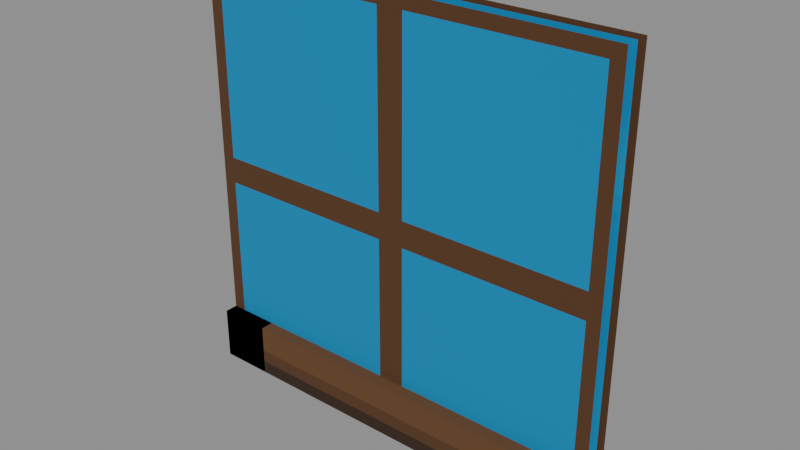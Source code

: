 # Source: Decorative_Sets_Prototype_Windows_Prototype_Window_Edge_Bottom.blend  (saved by Blender 5.0.119; exported with 4.5.12 LTS)
import bpy
from mathutils import Matrix  # noqa: F401  (used for matrix-valued properties, if any)

bpy.ops.wm.read_factory_settings(use_empty=True)
scene = bpy.context.scene
scene.name = 'Scene'

# ---- collections
col_widgets = bpy.data.collections.new('Widgets'); scene.collection.children.link(col_widgets)
col_widgets.hide_viewport = True

# ---- images (referenced by path relative to the original .blend; pixels are not part of the script)
import os
ASSET_DIR = os.environ.get("B2B_ASSET_DIR", "")  # directory of the original .blend (textures are referenced by path, not embedded)
HERE = os.path.dirname(os.path.abspath(__file__))  # packed textures are extracted next to this script under _unpacked/

def load_image(name, relpath, width, height, colorspace="sRGB"):
    """Load a texture the original file referenced (path relative to the .blend, or extracted next to this script)."""
    p = next((c for c in (os.path.join(HERE, relpath), os.path.join(ASSET_DIR, relpath)) if relpath and os.path.exists(c)), "")
    if p:
        img = bpy.data.images.load(p, check_existing=True)
        img.name = name
    else:  # same state as the original file: an image datablock whose file is absent (Cycles renders it pink)
        img = bpy.data.images.new(name, width, height)
        img.source = "FILE"
        img.filepath = "//" + (relpath or name)
    img.colorspace_settings.name = colorspace
    return img
img_image_0 = load_image('Image_0', '_unpacked/Image_0.40cd45f6.png', 256, 128, 'sRGB')

# ---- materials (node trees are filled in below, after node groups)
mat_material_0 = bpy.data.materials.new('Material_0')

# ---- material node trees
mat_material_0.use_nodes = True; mat_material_0.node_tree.nodes.clear()
_N = mat_material_0.node_tree.nodes; _L = mat_material_0.node_tree.links
n0 = _N.new('ShaderNodeBsdfPrincipled'); n0.name = 'Principled BSDF'; n0.location = (10, 300)
n0.inputs[2].default_value = 1.0
n1 = _N.new('ShaderNodeOutputMaterial'); n1.name = 'Material Output'; n1.location = (300, 300)
n2 = _N.new('NodeFrame'); n2.name = 'Frame'; n2.location = (0, 0)
n2.label = 'Alpha Clip'
n2.width = 150
n3 = _N.new('ShaderNodeMath'); n3.name = 'Math'; n3.location = (-340, -20)
n3.operation = 'SUBTRACT'
n3.inputs[0].default_value = 1.0
n4 = _N.new('ShaderNodeMath'); n4.name = 'Math.001'; n4.location = (-540, -20)
n4.operation = 'LESS_THAN'
n4.inputs[1].default_value = 0.05
n5 = _N.new('ShaderNodeTexImage'); n5.name = 'Image Texture'; n5.location = (-840, 210)
n5.label = 'BASE COLOR'
n5.image = img_image_0
n5.interpolation = 'Closest'
n5.extension = 'EXTEND'
n3.parent = n2
n4.parent = n2
_L.new(n0.outputs[0], n1.inputs[0])
_L.new(n3.outputs[0], n0.inputs[4])
_L.new(n4.outputs[0], n3.inputs[1])
_L.new(n5.outputs[0], n0.inputs[0])
_L.new(n5.outputs[1], n4.inputs[0])
n1.is_active_output = True

# ---- meshes
me_mesh_0 = bpy.data.meshes.new('Mesh_0')
me_mesh_0.from_pydata([(1.0, -6.25e-05, 1.0), (1.0, 0.0, 1.0), (1.0, -6.25e-05, -1.0), (1.0, 0.0, -1.0), (-1.0, 0.0, 1.0), (-1.0, -6.25e-05, 1.0), (-1.0, 0.0, -1.0), (-1.0, -6.25e-05, -1.0), (-1.0, 0.0, 1.0), (1.0, 0.0, 1.0), (-1.0, -6.25e-05, 1.0), (1.0, -6.25e-05, 1.0), (-1.0, -6.25e-05, -1.0), (1.0, -6.25e-05, -1.0), (-1.0, 0.0, -1.0), (1.0, 0.0, -1.0), (-1.0, -6.25e-05, 1.0), (1.0, -6.25e-05, 1.0), (-1.0, -6.25e-05, -1.0), (1.0, -6.25e-05, -1.0), (1.0, 0.0, 1.0), (-1.0, 0.0, 1.0), (1.0, 0.0, -1.0), (-1.0, 0.0, -1.0), (1.0, -0.1251, 1.0), (1.0, -0.125, 1.0), (1.0, -0.1251, -1.0), (1.0, -0.125, -1.0), (-1.0, -0.125, 1.0), (-1.0, -0.1251, 1.0), (-1.0, -0.125, -1.0), (-1.0, -0.1251, -1.0), (-1.0, -0.125, 1.0), (1.0, -0.125, 1.0), (-1.0, -0.1251, 1.0), (1.0, -0.1251, 1.0), (-1.0, -0.1251, -1.0), (1.0, -0.1251, -1.0), (-1.0, -0.125, -1.0), (1.0, -0.125, -1.0), (-1.0, -0.1251, 1.0), (1.0, -0.1251, 1.0), (-1.0, -0.1251, -1.0), (1.0, -0.1251, -1.0), (1.0, -0.125, 1.0), (-1.0, -0.125, 1.0), (1.0, -0.125, -1.0), (-1.0, -0.125, -1.0), (0.75, -0.1875, -0.75), (0.75, 0.0625, -0.75), (0.75, -0.1875, -1.0), (0.75, 0.0625, -1.0), (-0.75, 0.0625, -0.75), (-0.75, -0.1875, -0.75), (-0.75, 0.0625, -1.0), (-0.75, -0.1875, -1.0), (-0.75, 0.0625, -0.75), (0.75, 0.0625, -0.75), (-0.75, -0.1875, -0.75), (0.75, -0.1875, -0.75), (-0.75, -0.1875, -1.0), (0.75, -0.1875, -1.0), (-0.75, 0.0625, -1.0), (0.75, 0.0625, -1.0), (-0.75, -0.1875, -0.75), (0.75, -0.1875, -0.75), (-0.75, -0.1875, -1.0), (0.75, -0.1875, -1.0), (0.75, 0.0625, -0.75), (-0.75, 0.0625, -0.75), (0.75, 0.0625, -1.0), (-0.75, 0.0625, -1.0), (1.0, -0.06256, 1.0), (1.0, -0.0625, 1.0), (1.0, -0.06256, -1.0), (1.0, -0.0625, -1.0), (-1.0, -0.0625, 1.0), (-1.0, -0.06256, 1.0), (-1.0, -0.0625, -1.0), (-1.0, -0.06256, -1.0), (-1.0, -0.0625, 1.0), (1.0, -0.0625, 1.0), (-1.0, -0.06256, 1.0), (1.0, -0.06256, 1.0), (-1.0, -0.06256, -1.0), (1.0, -0.06256, -1.0), (-1.0, -0.0625, -1.0), (1.0, -0.0625, -1.0), (-1.0, -0.06256, 1.0), (1.0, -0.06256, 1.0), (-1.0, -0.06256, -1.0), (1.0, -0.06256, -1.0), (1.0, -0.0625, 1.0), (-1.0, -0.0625, 1.0), (1.0, -0.0625, -1.0), (-1.0, -0.0625, -1.0), (1.0, 0.0625, -1.0), (1.0, -0.1875, -1.0), (0.7502, 0.0625, -1.0), (0.7502, -0.1875, -1.0), (1.0, -0.1875, -0.75), (1.0, 0.0625, -0.75), (0.7501, -0.1875, -0.75), (0.7501, 0.0625, -0.75), (1.0, -0.1875, -0.75), (1.0, -0.1875, -1.0), (1.0, 0.0625, -0.75), (1.0, 0.0625, -1.0), (0.7501, 0.0625, -0.75), (0.7502, 0.0625, -1.0), (0.7501, -0.1875, -0.75), (0.7502, -0.1875, -1.0), (1.0, 0.0625, -0.75), (1.0, 0.0625, -1.0), (0.7501, 0.0625, -0.75), (0.7502, 0.0625, -1.0), (1.0, -0.1875, -1.0), (1.0, -0.1875, -0.75), (0.7502, -0.1875, -1.0), (0.7501, -0.1875, -0.75), (-1.0, 0.0625, -1.0), (-1.0, -0.1875, -1.0), (-0.7502, 0.0625, -1.0), (-0.7502, -0.1875, -1.0), (-1.0, -0.1875, -0.75), (-1.0, 0.0625, -0.75), (-0.7501, -0.1875, -0.75), (-0.7501, 0.0625, -0.75), (-1.0, -0.1875, -0.75), (-1.0, -0.1875, -1.0), (-1.0, 0.0625, -0.75), (-1.0, 0.0625, -1.0), (-0.7501, 0.0625, -0.75), (-0.7502, 0.0625, -1.0), (-0.7501, -0.1875, -0.75), (-0.7502, -0.1875, -1.0), (-1.0, 0.0625, -0.75), (-1.0, 0.0625, -1.0), (-0.7501, 0.0625, -0.75), (-0.7502, 0.0625, -1.0), (-1.0, -0.1875, -1.0), (-1.0, -0.1875, -0.75), (-0.7502, -0.1875, -1.0), (-0.7501, -0.1875, -0.75)], [], [(0, 2, 1), (2, 3, 1), (4, 6, 5), (6, 7, 5), (8, 10, 9), (10, 11, 9), (12, 14, 13), (14, 15, 13), (16, 18, 17), (18, 19, 17), (20, 22, 21), (22, 23, 21), (24, 26, 25), (26, 27, 25), (28, 30, 29), (30, 31, 29), (32, 34, 33), (34, 35, 33), (36, 38, 37), (38, 39, 37), (40, 42, 41), (42, 43, 41), (44, 46, 45), (46, 47, 45), (48, 50, 49), (50, 51, 49), (52, 54, 53), (54, 55, 53), (56, 58, 57), (58, 59, 57), (60, 62, 61), (62, 63, 61), (64, 66, 65), (66, 67, 65), (68, 70, 69), (70, 71, 69), (72, 74, 73), (74, 75, 73), (76, 78, 77), (78, 79, 77), (80, 82, 81), (82, 83, 81), (84, 86, 85), (86, 87, 85), (88, 90, 89), (90, 91, 89), (92, 94, 93), (94, 95, 93), (96, 98, 97), (98, 99, 97), (100, 102, 101), (102, 103, 101), (104, 106, 105), (106, 107, 105), (108, 110, 109), (110, 111, 109), (112, 114, 113), (114, 115, 113), (116, 118, 117), (118, 119, 117), (120, 122, 121), (122, 123, 121), (124, 126, 125), (126, 127, 125), (128, 130, 129), (130, 131, 129), (132, 134, 133), (134, 135, 133), (136, 138, 137), (138, 139, 137), (140, 142, 141), (142, 143, 141)])
me_mesh_0.polygons.foreach_set('use_smooth', [0, 0, 0, 0, 0, 0, 0, 0, 0, 0, 0, 0, 0, 0, 0, 0, 0, 0, 0, 0, 0, 0, 0, 0, 0, 0, 0, 0, 0, 0, 0, 0, 0, 0, 0, 0, 0, 0, 0, 0, 0, 0, 0, 0, 0, 0, 0, 0, 1, 1, 1, 1, 1, 1, 1, 1, 0, 0, 0, 0, 1, 1, 1, 1, 0, 0, 0, 0, 1, 1, 1, 1])
_uv = me_mesh_0.uv_layers.new(name='UVMap')
_uv.uv.foreach_set('vector', [0.0, 1.0, 0.0, 1.0, 0.0, 1.0, 0.0, 1.0, 0.0, 1.0, 0.0, 1.0, 0.0, 1.0, 0.0, 1.0, 0.0, 1.0, 0.0, 1.0, 0.0, 1.0, 0.0, 1.0, 0.0, 1.0, 0.0, 1.0, 0.0, 1.0, 0.0, 1.0, 0.0, 1.0, 0.0, 1.0, 0.0, 1.0, 0.0, 1.0, 0.0, 1.0, 0.0, 1.0, 0.0, 1.0, 0.0, 1.0, 0.0, 0.75, 0.0, 0.5, 0.125, 0.75, 0.0, 0.5, 0.125, 0.5, 0.125, 0.75, 0.0, 1.0, 0.0, 1.0, 0.0, 1.0, 0.0, 1.0, 0.0, 1.0, 0.0, 1.0, 0.0, 1.0, 0.0, 1.0, 0.0, 1.0, 0.0, 1.0, 0.0, 1.0, 0.0, 1.0, 0.0, 1.0, 0.0, 1.0, 0.0, 1.0, 0.0, 1.0, 0.0, 1.0, 0.0, 1.0, 0.0, 1.0, 0.0, 1.0, 0.0, 1.0, 0.0, 1.0, 0.0, 1.0, 0.0, 1.0, 0.0, 1.0, 0.0, 1.0, 0.0, 1.0, 0.0, 1.0, 0.0, 1.0, 0.0, 1.0, 0.0, 0.75, 0.0, 0.5, 0.125, 0.75, 0.0, 0.5, 0.125, 0.5, 0.125, 0.75, 0.0, 1.0, 0.0, 1.0, 0.0, 1.0, 0.0, 1.0, 0.0, 1.0, 0.0, 1.0, 0.07422, 0.3047, 0.07422, 0.2734, 0.08984, 0.3047, 0.07422, 0.2734, 0.08984, 0.2734, 0.08984, 0.3047, 0.07422, 0.3047, 0.07422, 0.2734, 0.08984, 0.3047, 0.07422, 0.2734, 0.08984, 0.2734, 0.08984, 0.3047, 0.08984, 0.3281, 0.08984, 0.2969, 0.1836, 0.3281, 0.08984, 0.2969, 0.1836, 0.2969, 0.1836, 0.3281, 0.08984, 0.2812, 0.08984, 0.25, 0.1836, 0.2812, 0.08984, 0.25, 0.1836, 0.25, 0.1836, 0.2812, 0.08984, 0.3125, 0.08984, 0.2812, 0.1836, 0.3125, 0.08984, 0.2812, 0.1836, 0.2812, 0.1836, 0.3125, 0.08984, 0.3125, 0.08984, 0.2812, 0.1836, 0.3125, 0.08984, 0.2812, 0.1836, 0.2812, 0.1836, 0.3125, 0.0, 1.0, 0.0, 1.0, 0.0, 1.0, 0.0, 1.0, 0.0, 1.0, 0.0, 1.0, 0.0, 1.0, 0.0, 1.0, 0.0, 1.0, 0.0, 1.0, 0.0, 1.0, 0.0, 1.0, 0.0, 1.0, 0.0, 1.0, 0.0, 1.0, 0.0, 1.0, 0.0, 1.0, 0.0, 1.0, 0.0, 1.0, 0.0, 1.0, 0.0, 1.0, 0.0, 1.0, 0.0, 1.0, 0.0, 1.0, 0.0, 1.0, 0.0, 0.75, 0.125, 1.0, 0.0, 0.75, 0.125, 0.75, 0.125, 1.0, 0.0, 1.0, 0.0, 1.0, 0.0, 1.0, 0.0, 1.0, 0.0, 1.0, 0.0, 1.0, 0.03125, 0.3125, 0.03125, 0.2812, 0.04688, 0.3125, 0.03125, 0.2812, 0.04688, 0.2812, 0.04688, 0.3125, 0.03125, 0.3125, 0.03125, 0.2812, 0.04688, 0.3125, 0.03125, 0.2812, 0.04688, 0.2812, 0.04688, 0.3125, 0.04688, 0.3438, 0.04688, 0.3125, 0.0625, 0.3438, 0.04688, 0.3125, 0.0625, 0.3125, 0.0625, 0.3438, 0.04688, 0.2812, 0.04688, 0.25, 0.0625, 0.2812, 0.04688, 0.25, 0.0625, 0.25, 0.0625, 0.2812, 0.0625, 0.3125, 0.0625, 0.2812, 0.04688, 0.3125, 0.0625, 0.2812, 0.04688, 0.2812, 0.04688, 0.3125, 0.04688, 0.3125, 0.04688, 0.2812, 0.0625, 0.3125, 0.04688, 0.2812, 0.0625, 0.2812, 0.0625, 0.3125, 0.03125, 0.3125, 0.03125, 0.2812, 0.04688, 0.3125, 0.03125, 0.2812, 0.04688, 0.2812, 0.04688, 0.3125, 0.03125, 0.3125, 0.03125, 0.2812, 0.04688, 0.3125, 0.03125, 0.2812, 0.04688, 0.2812, 0.04688, 0.3125, 0.04688, 0.3438, 0.04688, 0.3125, 0.0625, 0.3438, 0.04688, 0.3125, 0.0625, 0.3125, 0.0625, 0.3438, 0.04688, 0.2812, 0.04688, 0.25, 0.0625, 0.2812, 0.04688, 0.25, 0.0625, 0.25, 0.0625, 0.2812, 0.0625, 0.3125, 0.0625, 0.2812, 0.04688, 0.3125, 0.0625, 0.2812, 0.04688, 0.2812, 0.04688, 0.3125, 0.04688, 0.3125, 0.04688, 0.2812, 0.0625, 0.3125, 0.04688, 0.2812, 0.0625, 0.2812, 0.0625, 0.3125])
me_mesh_0.materials.append(mat_material_0)
me_mesh_0.update()
me_mesh_0.normals_split_custom_set([tuple(v) for v in zip(*[iter([1.0, 0.0, 0.0, 1.0, 0.0, 0.0, 1.0, 0.0, 0.0, 1.0, 0.0, 0.0, 1.0, 0.0, 0.0, 1.0, 0.0, 0.0, -1.0, 0.0, 0.0, -1.0, 0.0, 0.0, -1.0, 0.0, 0.0, -1.0, 0.0, 0.0, -1.0, 0.0, 0.0, -1.0, 0.0, 0.0, 0.0, 0.0, 1.0, 0.0, 0.0, 1.0, 0.0, 0.0, 1.0, 0.0, 0.0, 1.0, 0.0, 0.0, 1.0, 0.0, 0.0, 1.0, 0.0, 0.0, -1.0, 0.0, 0.0, -1.0, 0.0, 0.0, -1.0, 0.0, 0.0, -1.0, 0.0, 0.0, -1.0, 0.0, 0.0, -1.0, 0.0, -1.0, 0.0, 0.0, -1.0, 0.0, 0.0, -1.0, 0.0, 0.0, -1.0, 0.0, 0.0, -1.0, 0.0, 0.0, -1.0, 0.0, 0.0, 1.0, 0.0, 0.0, 1.0, 0.0, 0.0, 1.0, 0.0, 0.0, 1.0, 0.0, 0.0, 1.0, 0.0, 0.0, 1.0, 0.0, 1.0, 0.0, 0.0, 1.0, 0.0, 0.0, 1.0, 0.0, 0.0, 1.0, 0.0, 0.0, 1.0, 0.0, 0.0, 1.0, 0.0, 0.0, -1.0, 0.0, 0.0, -1.0, 0.0, 0.0, -1.0, 0.0, 0.0, -1.0, 0.0, 0.0, -1.0, 0.0, 0.0, -1.0, 0.0, 0.0, 0.0, 0.0, 1.0, 0.0, 0.0, 1.0, 0.0, 0.0, 1.0, 0.0, 0.0, 1.0, 0.0, 0.0, 1.0, 0.0, 0.0, 1.0, 0.0, 0.0, -1.0, 0.0, 0.0, -1.0, 0.0, 0.0, -1.0, 0.0, 0.0, -1.0, 0.0, 0.0, -1.0, 0.0, 0.0, -1.0, 0.0, -1.0, 0.0, 0.0, -1.0, 0.0, 0.0, -1.0, 0.0, 0.0, -1.0, 0.0, 0.0, -1.0, 0.0, 0.0, -1.0, 0.0, 0.0, 1.0, 0.0, 0.0, 1.0, 0.0, 0.0, 1.0, 0.0, 0.0, 1.0, 0.0, 0.0, 1.0, 0.0, 0.0, 1.0, 0.0, 1.0, 0.0, 0.0, 1.0, 0.0, 0.0, 1.0, 0.0, 0.0, 1.0, 0.0, 0.0, 1.0, 0.0, 0.0, 1.0, 0.0, 0.0, -1.0, 0.0, 0.0, -1.0, 0.0, 0.0, -1.0, 0.0, 0.0, -1.0, 0.0, 0.0, -1.0, 0.0, 0.0, -1.0, 0.0, 0.0, 0.0, 0.0, 1.0, 0.0, 0.0, 1.0, 0.0, 0.0, 1.0, 0.0, 0.0, 1.0, 0.0, 0.0, 1.0, 0.0, 0.0, 1.0, 0.0, 0.0, -1.0, 0.0, 0.0, -1.0, 0.0, 0.0, -1.0, 0.0, 0.0, -1.0, 0.0, 0.0, -1.0, 0.0, 0.0, -1.0, 0.0, -1.0, 0.0, 0.0, -1.0, 0.0, 0.0, -1.0, 0.0, 0.0, -1.0, 0.0, 0.0, -1.0, 0.0, 0.0, -1.0, 0.0, 0.0, 1.0, 0.0, 0.0, 1.0, 0.0, 0.0, 1.0, 0.0, 0.0, 1.0, 0.0, 0.0, 1.0, 0.0, 0.0, 1.0, 0.0, 1.0, 0.0, 0.0, 1.0, 0.0, 0.0, 1.0, 0.0, 0.0, 1.0, 0.0, 0.0, 1.0, 0.0, 0.0, 1.0, 0.0, 0.0, -1.0, 0.0, 0.0, -1.0, 0.0, 0.0, -1.0, 0.0, 0.0, -1.0, 0.0, 0.0, -1.0, 0.0, 0.0, -1.0, 0.0, 0.0, 0.0, 0.0, 1.0, 0.0, 0.0, 1.0, 0.0, 0.0, 1.0, 0.0, 0.0, 1.0, 0.0, 0.0, 1.0, 0.0, 0.0, 1.0, 0.0, 0.0, -1.0, 0.0, 0.0, -1.0, 0.0, 0.0, -1.0, 0.0, 0.0, -1.0, 0.0, 0.0, -1.0, 0.0, 0.0, -1.0, 0.0, -1.0, 0.0, 0.0, -1.0, 0.0, 0.0, -1.0, 0.0, 0.0, -1.0, 0.0, 0.0, -1.0, 0.0, 0.0, -1.0, 0.0, 0.0, 1.0, 0.0, 0.0, 1.0, 0.0, 0.0, 1.0, 0.0, 0.0, 1.0, 0.0, 0.0, 1.0, 0.0, 0.0, 1.0, 0.0, 0.0001346, 1.191e-07, -1.0, 0.0001348, 2.106e-07, -1.0, 0.0001353, 2.151e-07, -1.0, 0.0001348, 2.106e-07, -1.0, 0.000135, 7.533e-07, -1.0, 0.0001353, 2.151e-07, -1.0, -3.997e-05, -1.894e-07, 1.0, -3.983e-05, -3.016e-07, 1.0, -3.983e-05, -3.039e-07, 1.0, -3.983e-05, -3.016e-07, 1.0, -3.97e-05, -6.84e-07, 1.0, -3.983e-05, -3.039e-07, 1.0, 1.0, -6.231e-05, 0.0001029, 1.0, -6.276e-05, 0.000103, 1.0, -6.231e-05, 0.0001029, 1.0, -6.276e-05, 0.000103, 1.0, -6.276e-05, 0.000103, 1.0, -6.231e-05, 0.0001029, -1.0, -2.911e-05, -7.764e-05, -1.0, -2.088e-05, -5.924e-05, -1.0, -2.088e-05, -5.924e-05, -1.0, -2.088e-05, -5.924e-05, -1.0, 6.058e-05, -6.646e-05, -1.0, -2.088e-05, -5.924e-05, -1.745e-05, -1.0, 0.0, -1.745e-05, -1.0, 0.0, -1.745e-05, -1.0, 0.0, -1.745e-05, -1.0, 0.0, -1.745e-05, -1.0, 0.0, -1.745e-05, -1.0, 0.0, 1.746e-05, 1.0, 0.0, 1.746e-05, 1.0, 0.0, 1.746e-05, 1.0, 0.0, 1.746e-05, 1.0, 0.0, 1.746e-05, 1.0, 0.0, 1.746e-05, 1.0, 0.0, 0.0001346, 2.347e-09, 1.0, 0.0001353, -2.151e-07, 1.0, 0.0001348, -2.106e-07, 1.0, 0.0001353, -2.151e-07, 1.0, 0.0001355, -7.308e-07, 1.0, 0.0001348, -2.106e-07, 1.0, -3.997e-05, -6.791e-10, -1.0, -3.983e-05, 2.97e-07, -1.0, -3.983e-05, 2.947e-07, -1.0, -3.983e-05, 2.97e-07, -1.0, -3.97e-05, 6.566e-07, -1.0, -3.983e-05, 2.947e-07, -1.0, -1.0, -1.717e-05, 8.726e-05, -1.0, -1.717e-05, 8.726e-05, -1.0, -1.717e-05, 8.726e-05, -1.0, -1.717e-05, 8.726e-05, -1.0, -1.717e-05, 8.726e-05, -1.0, -1.717e-05, 8.726e-05, 1.0, 1.717e-05, -8.75e-05, 1.0, 1.717e-05, -8.75e-05, 1.0, 1.717e-05, -8.75e-05, 1.0, 1.717e-05, -8.75e-05, 1.0, 1.717e-05, -8.75e-05, 1.0, 1.717e-05, -8.75e-05, 6.212e-05, -1.0, -1.694e-05, 6.212e-05, -1.0, -1.692e-05, 6.213e-05, -1.0, -1.691e-05, 6.212e-05, -1.0, -1.692e-05, 6.214e-05, -1.0, -1.688e-05, 6.213e-05, -1.0, -1.691e-05, 2.985e-05, 1.0, 6.616e-06, 2.985e-05, 1.0, 6.62e-06, 2.985e-05, 1.0, 6.618e-06, 2.985e-05, 1.0, 6.62e-06, 2.985e-05, 1.0, 6.622e-06, 2.985e-05, 1.0, 6.618e-06])] * 3)])
me_plane = bpy.data.meshes.new('Plane')
me_plane.from_pydata([(-1.0, -6.123e-17, -1.0), (1.0, -6.123e-17, -1.0), (-1.0, 6.123e-17, 1.0), (1.0, 6.123e-17, 1.0)], [], [(0, 1, 3, 2)])
_uv = me_plane.uv_layers.new(name='UVMap')
_uv.uv.foreach_set('vector', [0.0, 0.0, 1.0, 0.0, 1.0, 1.0, 0.0, 1.0])
me_plane.update()
me_cube = bpy.data.meshes.new('Cube')
me_cube.from_pydata([(-1.0, -1.0, -2.235e-08), (-1.0, -1.0, 6.254e-05), (-1.0, 1.0, -2.235e-08), (-1.0, 1.0, 6.254e-05), (1.0, -1.0, -2.235e-08), (1.0, -1.0, 6.254e-05), (1.0, 1.0, -2.235e-08), (1.0, 1.0, 6.254e-05)], [], [(0, 1, 3, 2), (2, 3, 7, 6), (6, 7, 5, 4), (4, 5, 1, 0), (2, 6, 4, 0), (7, 3, 1, 5)])
_uv = me_cube.uv_layers.new(name='UVMap')
_uv.uv.foreach_set('vector', [0.375, 0.0, 0.625, 0.0, 0.625, 0.25, 0.375, 0.25, 0.375, 0.25, 0.625, 0.25, 0.625, 0.5, 0.375, 0.5, 0.375, 0.5, 0.625, 0.5, 0.625, 0.75, 0.375, 0.75, 0.375, 0.75, 0.625, 0.75, 0.625, 1.0, 0.375, 1.0, 0.125, 0.5, 0.375, 0.5, 0.375, 0.75, 0.125, 0.75, 0.625, 0.5, 0.875, 0.5, 0.875, 0.75, 0.625, 0.75])
me_cube.update()
me_cube_001 = bpy.data.meshes.new('Cube.001')
me_cube_001.from_pydata([(-0.75, -0.125, -0.125), (-0.75, -0.125, 0.125), (-0.75, 0.125, -0.125), (-0.75, 0.125, 0.125), (0.75, -0.125, -0.125), (0.75, -0.125, 0.125), (0.75, 0.125, -0.125), (0.75, 0.125, 0.125)], [], [(0, 1, 3, 2), (2, 3, 7, 6), (6, 7, 5, 4), (4, 5, 1, 0), (2, 6, 4, 0), (7, 3, 1, 5)])
_uv = me_cube_001.uv_layers.new(name='UVMap')
_uv.uv.foreach_set('vector', [0.375, 0.0, 0.625, 0.0, 0.625, 0.25, 0.375, 0.25, 0.375, 0.25, 0.625, 0.25, 0.625, 0.5, 0.375, 0.5, 0.375, 0.5, 0.625, 0.5, 0.625, 0.75, 0.375, 0.75, 0.375, 0.75, 0.625, 0.75, 0.625, 1.0, 0.375, 1.0, 0.125, 0.5, 0.375, 0.5, 0.375, 0.75, 0.125, 0.75, 0.625, 0.5, 0.875, 0.5, 0.875, 0.75, 0.625, 0.75])
me_cube_001.update()
me_cube_002 = bpy.data.meshes.new('Cube.002')
me_cube_002.from_pydata([(-1.0, -1.0, -8.638e-08), (-1.0, -1.0, 6.26e-05), (-1.0, 1.0, -8.638e-08), (-1.0, 1.0, 6.26e-05), (1.0, -1.0, -8.638e-08), (1.0, -1.0, 6.26e-05), (1.0, 1.0, -8.638e-08), (1.0, 1.0, 6.26e-05)], [], [(0, 1, 3, 2), (2, 3, 7, 6), (6, 7, 5, 4), (4, 5, 1, 0), (2, 6, 4, 0), (7, 3, 1, 5)])
_uv = me_cube_002.uv_layers.new(name='UVMap')
_uv.uv.foreach_set('vector', [0.375, 0.0, 0.625, 0.0, 0.625, 0.25, 0.375, 0.25, 0.375, 0.25, 0.625, 0.25, 0.625, 0.5, 0.375, 0.5, 0.375, 0.5, 0.625, 0.5, 0.625, 0.75, 0.375, 0.75, 0.375, 0.75, 0.625, 0.75, 0.625, 1.0, 0.375, 1.0, 0.125, 0.5, 0.375, 0.5, 0.375, 0.75, 0.125, 0.75, 0.625, 0.5, 0.875, 0.5, 0.875, 0.75, 0.625, 0.75])
me_cube_002.update()
me_cube_003 = bpy.data.meshes.new('Cube.003')
me_cube_003.from_pydata([(-0.125, -0.125, -0.125), (-0.125, -0.125, 0.125), (-0.125, 0.125, -0.125), (-0.125, 0.125, 0.125), (0.125, -0.125, -0.125), (0.125, -0.125, 0.125), (0.125, 0.125, -0.125), (0.125, 0.125, 0.125)], [], [(0, 1, 3, 2), (2, 3, 7, 6), (6, 7, 5, 4), (4, 5, 1, 0), (2, 6, 4, 0), (7, 3, 1, 5)])
_uv = me_cube_003.uv_layers.new(name='UVMap')
_uv.uv.foreach_set('vector', [0.375, 0.0, 0.625, 0.0, 0.625, 0.25, 0.375, 0.25, 0.375, 0.25, 0.625, 0.25, 0.625, 0.5, 0.375, 0.5, 0.375, 0.5, 0.625, 0.5, 0.625, 0.75, 0.375, 0.75, 0.375, 0.75, 0.625, 0.75, 0.625, 1.0, 0.375, 1.0, 0.125, 0.5, 0.375, 0.5, 0.375, 0.75, 0.125, 0.75, 0.625, 0.5, 0.875, 0.5, 0.875, 0.75, 0.625, 0.75])
me_cube_003.update()
me_cube_004 = bpy.data.meshes.new('Cube.004')
me_cube_004.from_pydata([(-0.125, -0.125, -0.125), (-0.125, -0.125, 0.125), (-0.125, 0.125, -0.125), (-0.125, 0.125, 0.125), (0.125, -0.125, -0.125), (0.125, -0.125, 0.125), (0.125, 0.125, -0.125), (0.125, 0.125, 0.125)], [], [(0, 1, 3, 2), (2, 3, 7, 6), (6, 7, 5, 4), (4, 5, 1, 0), (2, 6, 4, 0), (7, 3, 1, 5)])
_uv = me_cube_004.uv_layers.new(name='UVMap')
_uv.uv.foreach_set('vector', [0.375, 0.0, 0.625, 0.0, 0.625, 0.25, 0.375, 0.25, 0.375, 0.25, 0.625, 0.25, 0.625, 0.5, 0.375, 0.5, 0.375, 0.5, 0.625, 0.5, 0.625, 0.75, 0.375, 0.75, 0.375, 0.75, 0.625, 0.75, 0.625, 1.0, 0.375, 1.0, 0.125, 0.5, 0.375, 0.5, 0.375, 0.75, 0.125, 0.75, 0.625, 0.5, 0.875, 0.5, 0.875, 0.75, 0.625, 0.75])
me_cube_004.update()
arm_armature = bpy.data.armatures.new('Armature')  # bones are not reproduced

# ---- objects
ob_straight_bottom = bpy.data.objects.new('Straight_Bottom', arm_armature)
ob_mesh_0 = bpy.data.objects.new('Mesh_0', me_mesh_0)
ob_wgt_straight_bottom = bpy.data.objects.new('WGT-Straight_Bottom', me_plane)
ob_wgt_frame_new = bpy.data.objects.new('WGT-Frame_New', me_cube)
ob_wgt_bottom = bpy.data.objects.new('WGT-Bottom', me_cube_001)
ob_wgt_frame_new_001 = bpy.data.objects.new('WGT-Frame_New.001', me_cube_002)
ob_wgt_invertedcorner = bpy.data.objects.new('WGT-InvertedCorner', me_cube_003)
ob_wgt_invertedcorner_001 = bpy.data.objects.new('WGT-InvertedCorner.001', me_cube_004)

# ---- transforms, parenting, visibility, modifiers, constraints
ob_straight_bottom.location = (0.0, 0.0625, 1.0)
ob_straight_bottom.rotation_mode = 'QUATERNION'
ob_straight_bottom.rotation_quaternion = (1.0, 0.0, 0.0, 0.0)
ob_straight_bottom.show_in_front = True
ob_mesh_0.parent = ob_straight_bottom
ob_mesh_0.location = (0.0, 0.0, 0.0)
ob_mesh_0.rotation_mode = 'QUATERNION'
ob_mesh_0.rotation_quaternion = (1.0, 0.0, 0.0, 0.0)
_vg = ob_mesh_0.vertex_groups.new(name='Straight_Bottom')
_vg.add([0, 1, 2, 3, 4, 5, 6, 7, 8, 9, 10, 11, 12, 13, 14, 15, 16, 17, 18, 19, 20, 21, 22, 23], 1.0, 'REPLACE')
_vg = ob_mesh_0.vertex_groups.new(name='Frame_New')
_vg.add([24, 25, 26, 27, 28, 29, 30, 31, 32, 33, 34, 35, 36, 37, 38, 39, 40, 41, 42, 43, 44, 45, 46, 47], 1.0, 'REPLACE')
_vg = ob_mesh_0.vertex_groups.new(name='Bottom')
_vg.add([48, 49, 50, 51, 52, 53, 54, 55, 56, 57, 58, 59, 60, 61, 62, 63, 64, 65, 66, 67, 68, 69, 70, 71], 1.0, 'REPLACE')
_vg = ob_mesh_0.vertex_groups.new(name='Frame_New.001')
_vg.add([72, 73, 74, 75, 76, 77, 78, 79, 80, 81, 82, 83, 84, 85, 86, 87, 88, 89, 90, 91, 92, 93, 94, 95], 1.0, 'REPLACE')
_vg = ob_mesh_0.vertex_groups.new(name='InvertedCorner')
_vg.add([96, 97, 98, 99, 100, 101, 102, 103, 104, 105, 106, 107, 108, 109, 110, 111, 112, 113, 114, 115, 116, 117, 118, 119], 1.0, 'REPLACE')
_vg = ob_mesh_0.vertex_groups.new(name='InvertedCorner.001')
_vg.add([120, 121, 122, 123, 124, 125, 126, 127, 128, 129, 130, 131, 132, 133, 134, 135, 136, 137, 138, 139, 140, 141, 142, 143], 1.0, 'REPLACE')
_m = ob_mesh_0.modifiers.new('Armature', 'ARMATURE')
_m.object = ob_straight_bottom
ob_wgt_straight_bottom.location = (0.0, 0.0, 0.0)
ob_wgt_straight_bottom.hide_render = True
ob_wgt_frame_new.location = (0.0, 0.0, 0.0)
ob_wgt_frame_new.hide_render = True
ob_wgt_bottom.location = (0.0, 0.0, 0.0)
ob_wgt_bottom.hide_render = True
ob_wgt_frame_new_001.location = (0.0, 0.0, 0.0)
ob_wgt_frame_new_001.hide_render = True
ob_wgt_invertedcorner.location = (0.0, 0.0, 0.0)
ob_wgt_invertedcorner.hide_render = True
ob_wgt_invertedcorner_001.location = (0.0, 0.0, 0.0)
ob_wgt_invertedcorner_001.hide_render = True

# ---- collection membership
scene.collection.objects.link(ob_straight_bottom)
scene.collection.objects.link(ob_mesh_0)
col_widgets.objects.link(ob_wgt_straight_bottom)
col_widgets.objects.link(ob_wgt_frame_new)
col_widgets.objects.link(ob_wgt_bottom)
col_widgets.objects.link(ob_wgt_frame_new_001)
col_widgets.objects.link(ob_wgt_invertedcorner)
col_widgets.objects.link(ob_wgt_invertedcorner_001)

# ---- scene / render settings (as saved in the file)
scene.frame_start = 1; scene.frame_end = 250; scene.frame_set(1)
scene.render.engine = 'BLENDER_EEVEE_NEXT'
scene.render.bake_bias = 0.0
scene.render.bake_samples = 0
scene.cycles.sampling_pattern = 'TABULATED_SOBOL'
scene.eevee.use_volume_custom_range = False
bpy.context.view_layer.update()

# ---- added for rendering (the .blend has no active camera and no usable light): camera, sun + grey world if the file has none
cam_auto = bpy.data.cameras.new('AutoCamera')
cam_auto.lens = 50.0
cam_auto.sensor_width = 36.0
cam_auto.clip_end = 1000.0
ob_auto_camera = bpy.data.objects.new('AutoCamera', cam_auto)
scene.collection.objects.link(ob_auto_camera)
ob_auto_camera.location = (2.62735, -3.15282, 3.10187)
ob_auto_camera.rotation_euler = (1.09748, -7.21219e-08, 0.694738)
scene.camera = ob_auto_camera
light_auto_sun = bpy.data.lights.new('AutoSun', 'SUN')
light_auto_sun.energy = 3.0
light_auto_sun.angle = 0.0523599
ob_auto_sun = bpy.data.objects.new('AutoSun', light_auto_sun)
scene.collection.objects.link(ob_auto_sun)
ob_auto_sun.rotation_euler = (0.872665, 0.174533, 0.523599)
if scene.world is None:
    world_auto = bpy.data.worlds.new('AutoWorld')
    world_auto.color = (0.3, 0.3, 0.3)
    scene.world = world_auto
bpy.context.view_layer.update()
